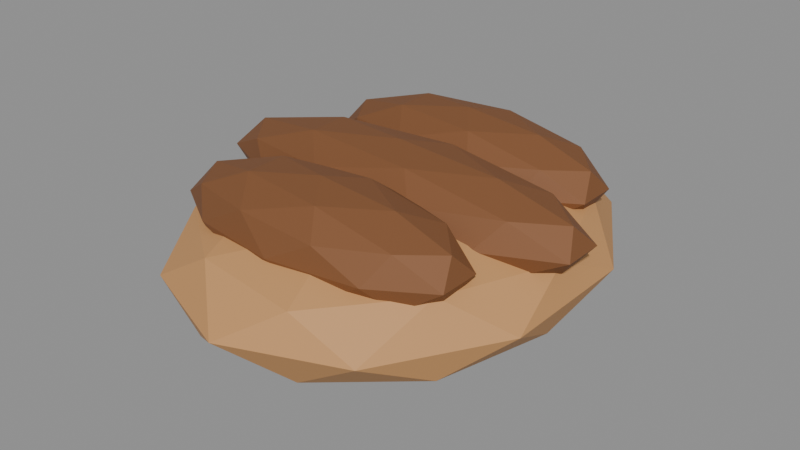 # Source: roach_meat.blend  (saved by Blender 5.3.31; exported with 4.5.12 LTS)
import bpy
from mathutils import Matrix  # noqa: F401  (used for matrix-valued properties, if any)

bpy.ops.wm.read_factory_settings(use_empty=True)
scene = bpy.context.scene
scene.name = 'Scene'

# ---- materials (node trees are filled in below, after node groups)
mat_roach_flesh = bpy.data.materials.new('Roach flesh')
mat_roach_flesh.diffuse_color = (0.57, 0.29, 0.11, 1.0)
mat_roach_shell = bpy.data.materials.new('Roach shell')
mat_roach_shell.diffuse_color = (0.23, 0.091, 0.032, 1.0)

# ---- material node trees
mat_roach_flesh.use_nodes = True; mat_roach_flesh.node_tree.nodes.clear()
_N = mat_roach_flesh.node_tree.nodes; _L = mat_roach_flesh.node_tree.links
n0 = _N.new('ShaderNodeBsdfPrincipled'); n0.name = 'Principled BSDF'; n0.location = (-200, 100)
n0.inputs[0].default_value = (0.57, 0.29, 0.11, 1.0)
n0.inputs[2].default_value = 0.65
n0.inputs[10].default_value = 0.005
n0.inputs[27].default_value = (0.57, 0.29, 0.11, 1.0)
n1 = _N.new('ShaderNodeOutputMaterial'); n1.name = 'Material Output'; n1.location = (200, 100)
_L.new(n0.outputs[0], n1.inputs[0])
n1.is_active_output = True
mat_roach_shell.use_nodes = True; mat_roach_shell.node_tree.nodes.clear()
_N = mat_roach_shell.node_tree.nodes; _L = mat_roach_shell.node_tree.links
n0 = _N.new('ShaderNodeBsdfPrincipled'); n0.name = 'Principled BSDF'; n0.location = (-200, 100)
n0.inputs[0].default_value = (0.23, 0.091, 0.032, 1.0)
n0.inputs[1].default_value = 0.15
n0.inputs[2].default_value = 0.65
n0.inputs[10].default_value = 0.005
n0.inputs[27].default_value = (0.23, 0.091, 0.032, 1.0)
n1 = _N.new('ShaderNodeOutputMaterial'); n1.name = 'Material Output'; n1.location = (200, 100)
_L.new(n0.outputs[0], n1.inputs[0])
n1.is_active_output = True

# ---- meshes
me_icosphere = bpy.data.meshes.new('Icosphere')
me_icosphere.from_pydata([(0.0, 0.0, -0.073), (0.1375, -0.1209, -0.03265), (-0.05251, -0.1956, -0.03265), (-0.1699, 0.0, -0.03265), (-0.05251, 0.1956, -0.03265), (0.1375, 0.1209, -0.03265), (0.05251, -0.1956, 0.03265), (-0.1375, -0.1209, 0.03265), (-0.1375, 0.1209, 0.03265), (0.05251, 0.1956, 0.03265), (0.1699, 0.0, 0.03265), (0.0, 0.0, 0.073), (-0.03087, -0.115, -0.0621), (0.08081, -0.07107, -0.0621), (0.04995, -0.1861, -0.03838), (0.1616, 0.0, -0.03838), (0.08081, 0.07107, -0.0621), (-0.09989, 0.0, -0.0621), (-0.1308, -0.115, -0.03838), (-0.03087, 0.115, -0.0621), (-0.1308, 0.115, -0.03838), (0.04995, 0.1861, -0.03838), (0.1807, -0.07107, 0.0), (0.1807, 0.07107, 0.0), (0.0, -0.23, 0.0), (0.1117, -0.1861, 0.0), (-0.1807, -0.07107, 0.0), (-0.1117, -0.1861, 0.0), (-0.1117, 0.1861, 0.0), (-0.1807, 0.07107, 0.0), (0.1117, 0.1861, 0.0), (0.0, 0.23, 0.0), (0.1308, -0.115, 0.03838), (-0.04995, -0.1861, 0.03838), (-0.1616, 0.0, 0.03838), (-0.04995, 0.1861, 0.03838), (0.1308, 0.115, 0.03838), (0.03087, -0.115, 0.0621), (0.09989, 0.0, 0.0621), (-0.08081, -0.07107, 0.0621), (-0.08081, 0.07107, 0.0621), (0.03087, 0.115, 0.0621)], [], [(0, 13, 12), (1, 13, 15), (0, 12, 17), (0, 17, 19), (0, 19, 16), (1, 15, 22), (2, 14, 24), (3, 18, 26), (4, 20, 28), (5, 21, 30), (1, 22, 25), (2, 24, 27), (3, 26, 29), (4, 28, 31), (5, 30, 23), (6, 32, 37), (7, 33, 39), (8, 34, 40), (9, 35, 41), (10, 36, 38), (38, 41, 11), (38, 36, 41), (36, 9, 41), (41, 40, 11), (41, 35, 40), (35, 8, 40), (40, 39, 11), (40, 34, 39), (34, 7, 39), (39, 37, 11), (39, 33, 37), (33, 6, 37), (37, 38, 11), (37, 32, 38), (32, 10, 38), (23, 36, 10), (23, 30, 36), (30, 9, 36), (31, 35, 9), (31, 28, 35), (28, 8, 35), (29, 34, 8), (29, 26, 34), (26, 7, 34), (27, 33, 7), (27, 24, 33), (24, 6, 33), (25, 32, 6), (25, 22, 32), (22, 10, 32), (30, 31, 9), (30, 21, 31), (21, 4, 31), (28, 29, 8), (28, 20, 29), (20, 3, 29), (26, 27, 7), (26, 18, 27), (18, 2, 27), (24, 25, 6), (24, 14, 25), (14, 1, 25), (22, 23, 10), (22, 15, 23), (15, 5, 23), (16, 21, 5), (16, 19, 21), (19, 4, 21), (19, 20, 4), (19, 17, 20), (17, 3, 20), (17, 18, 3), (17, 12, 18), (12, 2, 18), (15, 16, 5), (15, 13, 16), (13, 0, 16), (12, 14, 2), (12, 13, 14), (13, 1, 14)])
_uv = me_icosphere.uv_layers.new(name='UVMap')
_uv.uv.foreach_set('vector', [0.1818, 0.0, 0.2273, 0.07873, 0.1364, 0.07873, 0.2727, 0.1575, 0.3182, 0.07873, 0.3636, 0.1575, 0.9091, 0.0, 0.9545, 0.07873, 0.8636, 0.07873, 0.7273, 0.0, 0.7727, 0.07873, 0.6818, 0.07873, 0.5455, 0.0, 0.5909, 0.07873, 0.5, 0.07873, 0.2727, 0.1575, 0.3636, 0.1575, 0.3182, 0.2362, 0.09091, 0.1575, 0.1818, 0.1575, 0.1364, 0.2362, 0.8182, 0.1575, 0.9091, 0.1575, 0.8636, 0.2362, 0.6364, 0.1575, 0.7273, 0.1575, 0.6818, 0.2362, 0.4545, 0.1575, 0.5455, 0.1575, 0.5, 0.2362, 0.2727, 0.1575, 0.3182, 0.2362, 0.2273, 0.2362, 0.09091, 0.1575, 0.1364, 0.2362, 0.04546, 0.2362, 0.8182, 0.1575, 0.8636, 0.2362, 0.7727, 0.2362, 0.6364, 0.1575, 0.6818, 0.2362, 0.5909, 0.2362, 0.4545, 0.1575, 0.5, 0.2362, 0.4091, 0.2362, 0.1818, 0.3149, 0.2727, 0.3149, 0.2273, 0.3937, 0.0, 0.3149, 0.09091, 0.3149, 0.04546, 0.3937, 0.7273, 0.3149, 0.8182, 0.3149, 0.7727, 0.3937, 0.5455, 0.3149, 0.6364, 0.3149, 0.5909, 0.3937, 0.3636, 0.3149, 0.4545, 0.3149, 0.4091, 0.3937, 0.4091, 0.3937, 0.5, 0.3937, 0.4545, 0.4724, 0.4091, 0.3937, 0.4545, 0.3149, 0.5, 0.3937, 0.4545, 0.3149, 0.5455, 0.3149, 0.5, 0.3937, 0.5909, 0.3937, 0.6818, 0.3937, 0.6364, 0.4724, 0.5909, 0.3937, 0.6364, 0.3149, 0.6818, 0.3937, 0.6364, 0.3149, 0.7273, 0.3149, 0.6818, 0.3937, 0.7727, 0.3937, 0.8636, 0.3937, 0.8182, 0.4724, 0.7727, 0.3937, 0.8182, 0.3149, 0.8636, 0.3937, 0.8182, 0.3149, 0.9091, 0.3149, 0.8636, 0.3937, 0.04546, 0.3937, 0.1364, 0.3937, 0.09091, 0.4724, 0.04546, 0.3937, 0.09091, 0.3149, 0.1364, 0.3937, 0.09091, 0.3149, 0.1818, 0.3149, 0.1364, 0.3937, 0.2273, 0.3937, 0.3182, 0.3937, 0.2727, 0.4724, 0.2273, 0.3937, 0.2727, 0.3149, 0.3182, 0.3937, 0.2727, 0.3149, 0.3636, 0.3149, 0.3182, 0.3937, 0.4091, 0.2362, 0.4545, 0.3149, 0.3636, 0.3149, 0.4091, 0.2362, 0.5, 0.2362, 0.4545, 0.3149, 0.5, 0.2362, 0.5455, 0.3149, 0.4545, 0.3149, 0.5909, 0.2362, 0.6364, 0.3149, 0.5455, 0.3149, 0.5909, 0.2362, 0.6818, 0.2362, 0.6364, 0.3149, 0.6818, 0.2362, 0.7273, 0.3149, 0.6364, 0.3149, 0.7727, 0.2362, 0.8182, 0.3149, 0.7273, 0.3149, 0.7727, 0.2362, 0.8636, 0.2362, 0.8182, 0.3149, 0.8636, 0.2362, 0.9091, 0.3149, 0.8182, 0.3149, 0.04546, 0.2362, 0.09091, 0.3149, 0.0, 0.3149, 0.04546, 0.2362, 0.1364, 0.2362, 0.09091, 0.3149, 0.1364, 0.2362, 0.1818, 0.3149, 0.09091, 0.3149, 0.2273, 0.2362, 0.2727, 0.3149, 0.1818, 0.3149, 0.2273, 0.2362, 0.3182, 0.2362, 0.2727, 0.3149, 0.3182, 0.2362, 0.3636, 0.3149, 0.2727, 0.3149, 0.5, 0.2362, 0.5909, 0.2362, 0.5455, 0.3149, 0.5, 0.2362, 0.5455, 0.1575, 0.5909, 0.2362, 0.5455, 0.1575, 0.6364, 0.1575, 0.5909, 0.2362, 0.6818, 0.2362, 0.7727, 0.2362, 0.7273, 0.3149, 0.6818, 0.2362, 0.7273, 0.1575, 0.7727, 0.2362, 0.7273, 0.1575, 0.8182, 0.1575, 0.7727, 0.2362, 0.8636, 0.2362, 0.9545, 0.2362, 0.9091, 0.3149, 0.8636, 0.2362, 0.9091, 0.1575, 0.9545, 0.2362, 0.9091, 0.1575, 1.0, 0.1575, 0.9545, 0.2362, 0.1364, 0.2362, 0.2273, 0.2362, 0.1818, 0.3149, 0.1364, 0.2362, 0.1818, 0.1575, 0.2273, 0.2362, 0.1818, 0.1575, 0.2727, 0.1575, 0.2273, 0.2362, 0.3182, 0.2362, 0.4091, 0.2362, 0.3636, 0.3149, 0.3182, 0.2362, 0.3636, 0.1575, 0.4091, 0.2362, 0.3636, 0.1575, 0.4545, 0.1575, 0.4091, 0.2362, 0.5, 0.07873, 0.5455, 0.1575, 0.4545, 0.1575, 0.5, 0.07873, 0.5909, 0.07873, 0.5455, 0.1575, 0.5909, 0.07873, 0.6364, 0.1575, 0.5455, 0.1575, 0.6818, 0.07873, 0.7273, 0.1575, 0.6364, 0.1575, 0.6818, 0.07873, 0.7727, 0.07873, 0.7273, 0.1575, 0.7727, 0.07873, 0.8182, 0.1575, 0.7273, 0.1575, 0.8636, 0.07873, 0.9091, 0.1575, 0.8182, 0.1575, 0.8636, 0.07873, 0.9545, 0.07873, 0.9091, 0.1575, 0.9545, 0.07873, 1.0, 0.1575, 0.9091, 0.1575, 0.3636, 0.1575, 0.4091, 0.07873, 0.4545, 0.1575, 0.3636, 0.1575, 0.3182, 0.07873, 0.4091, 0.07873, 0.3182, 0.07873, 0.3636, 0.0, 0.4091, 0.07873, 0.1364, 0.07873, 0.1818, 0.1575, 0.09091, 0.1575, 0.1364, 0.07873, 0.2273, 0.07873, 0.1818, 0.1575, 0.2273, 0.07873, 0.2727, 0.1575, 0.1818, 0.1575])
me_icosphere.materials.append(mat_roach_flesh)
me_icosphere.update()
me_icosphere_001 = bpy.data.meshes.new('Icosphere.001')
me_icosphere_001.from_pydata([(0.0, 0.0, -0.049), (0.1085, -0.03522, -0.02191), (-0.04146, -0.05699, -0.02191), (-0.1342, 0.0, -0.02191), (-0.04146, 0.05699, -0.02191), (0.1085, 0.03522, -0.02191), (0.04146, -0.05699, 0.02191), (-0.1085, -0.03522, 0.02191), (-0.1085, 0.03522, 0.02191), (0.04146, 0.05699, 0.02191), (0.1342, 0.0, 0.02191), (0.0, 0.0, 0.049), (-0.02437, -0.0335, -0.04168), (0.0638, -0.0207, -0.04168), (0.03943, -0.0542, -0.02576), (0.1276, 0.0, -0.02576), (0.0638, 0.0207, -0.04168), (-0.07886, 0.0, -0.04168), (-0.1032, -0.0335, -0.02576), (-0.02437, 0.0335, -0.04168), (-0.1032, 0.0335, -0.02576), (0.03943, 0.0542, -0.02576), (0.1427, -0.0207, 0.0), (0.1427, 0.0207, 0.0), (0.0, -0.067, 0.0), (0.08817, -0.0542, 0.0), (-0.1427, -0.0207, 0.0), (-0.08817, -0.0542, 0.0), (-0.08817, 0.0542, 0.0), (-0.1427, 0.0207, 0.0), (0.08817, 0.0542, 0.0), (0.0, 0.067, 0.0), (0.1032, -0.0335, 0.02576), (-0.03943, -0.0542, 0.02576), (-0.1276, 0.0, 0.02576), (-0.03943, 0.0542, 0.02576), (0.1032, 0.0335, 0.02576), (0.02437, -0.0335, 0.04168), (0.07886, 0.0, 0.04168), (-0.0638, -0.0207, 0.04168), (-0.0638, 0.0207, 0.04168), (0.02437, 0.0335, 0.04168)], [], [(0, 13, 12), (1, 13, 15), (0, 12, 17), (0, 17, 19), (0, 19, 16), (1, 15, 22), (2, 14, 24), (3, 18, 26), (4, 20, 28), (5, 21, 30), (1, 22, 25), (2, 24, 27), (3, 26, 29), (4, 28, 31), (5, 30, 23), (6, 32, 37), (7, 33, 39), (8, 34, 40), (9, 35, 41), (10, 36, 38), (38, 41, 11), (38, 36, 41), (36, 9, 41), (41, 40, 11), (41, 35, 40), (35, 8, 40), (40, 39, 11), (40, 34, 39), (34, 7, 39), (39, 37, 11), (39, 33, 37), (33, 6, 37), (37, 38, 11), (37, 32, 38), (32, 10, 38), (23, 36, 10), (23, 30, 36), (30, 9, 36), (31, 35, 9), (31, 28, 35), (28, 8, 35), (29, 34, 8), (29, 26, 34), (26, 7, 34), (27, 33, 7), (27, 24, 33), (24, 6, 33), (25, 32, 6), (25, 22, 32), (22, 10, 32), (30, 31, 9), (30, 21, 31), (21, 4, 31), (28, 29, 8), (28, 20, 29), (20, 3, 29), (26, 27, 7), (26, 18, 27), (18, 2, 27), (24, 25, 6), (24, 14, 25), (14, 1, 25), (22, 23, 10), (22, 15, 23), (15, 5, 23), (16, 21, 5), (16, 19, 21), (19, 4, 21), (19, 20, 4), (19, 17, 20), (17, 3, 20), (17, 18, 3), (17, 12, 18), (12, 2, 18), (15, 16, 5), (15, 13, 16), (13, 0, 16), (12, 14, 2), (12, 13, 14), (13, 1, 14)])
_uv = me_icosphere_001.uv_layers.new(name='UVMap')
_uv.uv.foreach_set('vector', [0.1818, 0.0, 0.2273, 0.07873, 0.1364, 0.07873, 0.2727, 0.1575, 0.3182, 0.07873, 0.3636, 0.1575, 0.9091, 0.0, 0.9545, 0.07873, 0.8636, 0.07873, 0.7273, 0.0, 0.7727, 0.07873, 0.6818, 0.07873, 0.5455, 0.0, 0.5909, 0.07873, 0.5, 0.07873, 0.2727, 0.1575, 0.3636, 0.1575, 0.3182, 0.2362, 0.09091, 0.1575, 0.1818, 0.1575, 0.1364, 0.2362, 0.8182, 0.1575, 0.9091, 0.1575, 0.8636, 0.2362, 0.6364, 0.1575, 0.7273, 0.1575, 0.6818, 0.2362, 0.4545, 0.1575, 0.5455, 0.1575, 0.5, 0.2362, 0.2727, 0.1575, 0.3182, 0.2362, 0.2273, 0.2362, 0.09091, 0.1575, 0.1364, 0.2362, 0.04546, 0.2362, 0.8182, 0.1575, 0.8636, 0.2362, 0.7727, 0.2362, 0.6364, 0.1575, 0.6818, 0.2362, 0.5909, 0.2362, 0.4545, 0.1575, 0.5, 0.2362, 0.4091, 0.2362, 0.1818, 0.3149, 0.2727, 0.3149, 0.2273, 0.3937, 0.0, 0.3149, 0.09091, 0.3149, 0.04546, 0.3937, 0.7273, 0.3149, 0.8182, 0.3149, 0.7727, 0.3937, 0.5455, 0.3149, 0.6364, 0.3149, 0.5909, 0.3937, 0.3636, 0.3149, 0.4545, 0.3149, 0.4091, 0.3937, 0.4091, 0.3937, 0.5, 0.3937, 0.4545, 0.4724, 0.4091, 0.3937, 0.4545, 0.3149, 0.5, 0.3937, 0.4545, 0.3149, 0.5455, 0.3149, 0.5, 0.3937, 0.5909, 0.3937, 0.6818, 0.3937, 0.6364, 0.4724, 0.5909, 0.3937, 0.6364, 0.3149, 0.6818, 0.3937, 0.6364, 0.3149, 0.7273, 0.3149, 0.6818, 0.3937, 0.7727, 0.3937, 0.8636, 0.3937, 0.8182, 0.4724, 0.7727, 0.3937, 0.8182, 0.3149, 0.8636, 0.3937, 0.8182, 0.3149, 0.9091, 0.3149, 0.8636, 0.3937, 0.04546, 0.3937, 0.1364, 0.3937, 0.09091, 0.4724, 0.04546, 0.3937, 0.09091, 0.3149, 0.1364, 0.3937, 0.09091, 0.3149, 0.1818, 0.3149, 0.1364, 0.3937, 0.2273, 0.3937, 0.3182, 0.3937, 0.2727, 0.4724, 0.2273, 0.3937, 0.2727, 0.3149, 0.3182, 0.3937, 0.2727, 0.3149, 0.3636, 0.3149, 0.3182, 0.3937, 0.4091, 0.2362, 0.4545, 0.3149, 0.3636, 0.3149, 0.4091, 0.2362, 0.5, 0.2362, 0.4545, 0.3149, 0.5, 0.2362, 0.5455, 0.3149, 0.4545, 0.3149, 0.5909, 0.2362, 0.6364, 0.3149, 0.5455, 0.3149, 0.5909, 0.2362, 0.6818, 0.2362, 0.6364, 0.3149, 0.6818, 0.2362, 0.7273, 0.3149, 0.6364, 0.3149, 0.7727, 0.2362, 0.8182, 0.3149, 0.7273, 0.3149, 0.7727, 0.2362, 0.8636, 0.2362, 0.8182, 0.3149, 0.8636, 0.2362, 0.9091, 0.3149, 0.8182, 0.3149, 0.04546, 0.2362, 0.09091, 0.3149, 0.0, 0.3149, 0.04546, 0.2362, 0.1364, 0.2362, 0.09091, 0.3149, 0.1364, 0.2362, 0.1818, 0.3149, 0.09091, 0.3149, 0.2273, 0.2362, 0.2727, 0.3149, 0.1818, 0.3149, 0.2273, 0.2362, 0.3182, 0.2362, 0.2727, 0.3149, 0.3182, 0.2362, 0.3636, 0.3149, 0.2727, 0.3149, 0.5, 0.2362, 0.5909, 0.2362, 0.5455, 0.3149, 0.5, 0.2362, 0.5455, 0.1575, 0.5909, 0.2362, 0.5455, 0.1575, 0.6364, 0.1575, 0.5909, 0.2362, 0.6818, 0.2362, 0.7727, 0.2362, 0.7273, 0.3149, 0.6818, 0.2362, 0.7273, 0.1575, 0.7727, 0.2362, 0.7273, 0.1575, 0.8182, 0.1575, 0.7727, 0.2362, 0.8636, 0.2362, 0.9545, 0.2362, 0.9091, 0.3149, 0.8636, 0.2362, 0.9091, 0.1575, 0.9545, 0.2362, 0.9091, 0.1575, 1.0, 0.1575, 0.9545, 0.2362, 0.1364, 0.2362, 0.2273, 0.2362, 0.1818, 0.3149, 0.1364, 0.2362, 0.1818, 0.1575, 0.2273, 0.2362, 0.1818, 0.1575, 0.2727, 0.1575, 0.2273, 0.2362, 0.3182, 0.2362, 0.4091, 0.2362, 0.3636, 0.3149, 0.3182, 0.2362, 0.3636, 0.1575, 0.4091, 0.2362, 0.3636, 0.1575, 0.4545, 0.1575, 0.4091, 0.2362, 0.5, 0.07873, 0.5455, 0.1575, 0.4545, 0.1575, 0.5, 0.07873, 0.5909, 0.07873, 0.5455, 0.1575, 0.5909, 0.07873, 0.6364, 0.1575, 0.5455, 0.1575, 0.6818, 0.07873, 0.7273, 0.1575, 0.6364, 0.1575, 0.6818, 0.07873, 0.7727, 0.07873, 0.7273, 0.1575, 0.7727, 0.07873, 0.8182, 0.1575, 0.7273, 0.1575, 0.8636, 0.07873, 0.9091, 0.1575, 0.8182, 0.1575, 0.8636, 0.07873, 0.9545, 0.07873, 0.9091, 0.1575, 0.9545, 0.07873, 1.0, 0.1575, 0.9091, 0.1575, 0.3636, 0.1575, 0.4091, 0.07873, 0.4545, 0.1575, 0.3636, 0.1575, 0.3182, 0.07873, 0.4091, 0.07873, 0.3182, 0.07873, 0.3636, 0.0, 0.4091, 0.07873, 0.1364, 0.07873, 0.1818, 0.1575, 0.09091, 0.1575, 0.1364, 0.07873, 0.2273, 0.07873, 0.1818, 0.1575, 0.2273, 0.07873, 0.2727, 0.1575, 0.1818, 0.1575])
me_icosphere_001.materials.append(mat_roach_shell)
me_icosphere_001.update()
me_icosphere_002 = bpy.data.meshes.new('Icosphere.002')
me_icosphere_002.from_pydata([(0.0, 0.0, -0.049), (0.1447, -0.03522, -0.02191), (-0.05528, -0.05699, -0.02191), (-0.1789, 0.0, -0.02191), (-0.05528, 0.05699, -0.02191), (0.1447, 0.03522, -0.02191), (0.05528, -0.05699, 0.02191), (-0.1447, -0.03522, 0.02191), (-0.1447, 0.03522, 0.02191), (0.05528, 0.05699, 0.02191), (0.1789, 0.0, 0.02191), (0.0, 0.0, 0.049), (-0.03249, -0.0335, -0.04168), (0.08506, -0.0207, -0.04168), (0.05257, -0.0542, -0.02576), (0.1701, 0.0, -0.02576), (0.08506, 0.0207, -0.04168), (-0.1051, 0.0, -0.04168), (-0.1376, -0.0335, -0.02576), (-0.03249, 0.0335, -0.04168), (-0.1376, 0.0335, -0.02576), (0.05257, 0.0542, -0.02576), (0.1902, -0.0207, 0.0), (0.1902, 0.0207, 0.0), (0.0, -0.067, 0.0), (0.1176, -0.0542, 0.0), (-0.1902, -0.0207, 0.0), (-0.1176, -0.0542, 0.0), (-0.1176, 0.0542, 0.0), (-0.1902, 0.0207, 0.0), (0.1176, 0.0542, 0.0), (0.0, 0.067, 0.0), (0.1376, -0.0335, 0.02576), (-0.05257, -0.0542, 0.02576), (-0.1701, 0.0, 0.02576), (-0.05257, 0.0542, 0.02576), (0.1376, 0.0335, 0.02576), (0.03249, -0.0335, 0.04168), (0.1051, 0.0, 0.04168), (-0.08506, -0.0207, 0.04168), (-0.08506, 0.0207, 0.04168), (0.03249, 0.0335, 0.04168)], [], [(0, 13, 12), (1, 13, 15), (0, 12, 17), (0, 17, 19), (0, 19, 16), (1, 15, 22), (2, 14, 24), (3, 18, 26), (4, 20, 28), (5, 21, 30), (1, 22, 25), (2, 24, 27), (3, 26, 29), (4, 28, 31), (5, 30, 23), (6, 32, 37), (7, 33, 39), (8, 34, 40), (9, 35, 41), (10, 36, 38), (38, 41, 11), (38, 36, 41), (36, 9, 41), (41, 40, 11), (41, 35, 40), (35, 8, 40), (40, 39, 11), (40, 34, 39), (34, 7, 39), (39, 37, 11), (39, 33, 37), (33, 6, 37), (37, 38, 11), (37, 32, 38), (32, 10, 38), (23, 36, 10), (23, 30, 36), (30, 9, 36), (31, 35, 9), (31, 28, 35), (28, 8, 35), (29, 34, 8), (29, 26, 34), (26, 7, 34), (27, 33, 7), (27, 24, 33), (24, 6, 33), (25, 32, 6), (25, 22, 32), (22, 10, 32), (30, 31, 9), (30, 21, 31), (21, 4, 31), (28, 29, 8), (28, 20, 29), (20, 3, 29), (26, 27, 7), (26, 18, 27), (18, 2, 27), (24, 25, 6), (24, 14, 25), (14, 1, 25), (22, 23, 10), (22, 15, 23), (15, 5, 23), (16, 21, 5), (16, 19, 21), (19, 4, 21), (19, 20, 4), (19, 17, 20), (17, 3, 20), (17, 18, 3), (17, 12, 18), (12, 2, 18), (15, 16, 5), (15, 13, 16), (13, 0, 16), (12, 14, 2), (12, 13, 14), (13, 1, 14)])
_uv = me_icosphere_002.uv_layers.new(name='UVMap')
_uv.uv.foreach_set('vector', [0.1818, 0.0, 0.2273, 0.07873, 0.1364, 0.07873, 0.2727, 0.1575, 0.3182, 0.07873, 0.3636, 0.1575, 0.9091, 0.0, 0.9545, 0.07873, 0.8636, 0.07873, 0.7273, 0.0, 0.7727, 0.07873, 0.6818, 0.07873, 0.5455, 0.0, 0.5909, 0.07873, 0.5, 0.07873, 0.2727, 0.1575, 0.3636, 0.1575, 0.3182, 0.2362, 0.09091, 0.1575, 0.1818, 0.1575, 0.1364, 0.2362, 0.8182, 0.1575, 0.9091, 0.1575, 0.8636, 0.2362, 0.6364, 0.1575, 0.7273, 0.1575, 0.6818, 0.2362, 0.4545, 0.1575, 0.5455, 0.1575, 0.5, 0.2362, 0.2727, 0.1575, 0.3182, 0.2362, 0.2273, 0.2362, 0.09091, 0.1575, 0.1364, 0.2362, 0.04546, 0.2362, 0.8182, 0.1575, 0.8636, 0.2362, 0.7727, 0.2362, 0.6364, 0.1575, 0.6818, 0.2362, 0.5909, 0.2362, 0.4545, 0.1575, 0.5, 0.2362, 0.4091, 0.2362, 0.1818, 0.3149, 0.2727, 0.3149, 0.2273, 0.3937, 0.0, 0.3149, 0.09091, 0.3149, 0.04546, 0.3937, 0.7273, 0.3149, 0.8182, 0.3149, 0.7727, 0.3937, 0.5455, 0.3149, 0.6364, 0.3149, 0.5909, 0.3937, 0.3636, 0.3149, 0.4545, 0.3149, 0.4091, 0.3937, 0.4091, 0.3937, 0.5, 0.3937, 0.4545, 0.4724, 0.4091, 0.3937, 0.4545, 0.3149, 0.5, 0.3937, 0.4545, 0.3149, 0.5455, 0.3149, 0.5, 0.3937, 0.5909, 0.3937, 0.6818, 0.3937, 0.6364, 0.4724, 0.5909, 0.3937, 0.6364, 0.3149, 0.6818, 0.3937, 0.6364, 0.3149, 0.7273, 0.3149, 0.6818, 0.3937, 0.7727, 0.3937, 0.8636, 0.3937, 0.8182, 0.4724, 0.7727, 0.3937, 0.8182, 0.3149, 0.8636, 0.3937, 0.8182, 0.3149, 0.9091, 0.3149, 0.8636, 0.3937, 0.04546, 0.3937, 0.1364, 0.3937, 0.09091, 0.4724, 0.04546, 0.3937, 0.09091, 0.3149, 0.1364, 0.3937, 0.09091, 0.3149, 0.1818, 0.3149, 0.1364, 0.3937, 0.2273, 0.3937, 0.3182, 0.3937, 0.2727, 0.4724, 0.2273, 0.3937, 0.2727, 0.3149, 0.3182, 0.3937, 0.2727, 0.3149, 0.3636, 0.3149, 0.3182, 0.3937, 0.4091, 0.2362, 0.4545, 0.3149, 0.3636, 0.3149, 0.4091, 0.2362, 0.5, 0.2362, 0.4545, 0.3149, 0.5, 0.2362, 0.5455, 0.3149, 0.4545, 0.3149, 0.5909, 0.2362, 0.6364, 0.3149, 0.5455, 0.3149, 0.5909, 0.2362, 0.6818, 0.2362, 0.6364, 0.3149, 0.6818, 0.2362, 0.7273, 0.3149, 0.6364, 0.3149, 0.7727, 0.2362, 0.8182, 0.3149, 0.7273, 0.3149, 0.7727, 0.2362, 0.8636, 0.2362, 0.8182, 0.3149, 0.8636, 0.2362, 0.9091, 0.3149, 0.8182, 0.3149, 0.04546, 0.2362, 0.09091, 0.3149, 0.0, 0.3149, 0.04546, 0.2362, 0.1364, 0.2362, 0.09091, 0.3149, 0.1364, 0.2362, 0.1818, 0.3149, 0.09091, 0.3149, 0.2273, 0.2362, 0.2727, 0.3149, 0.1818, 0.3149, 0.2273, 0.2362, 0.3182, 0.2362, 0.2727, 0.3149, 0.3182, 0.2362, 0.3636, 0.3149, 0.2727, 0.3149, 0.5, 0.2362, 0.5909, 0.2362, 0.5455, 0.3149, 0.5, 0.2362, 0.5455, 0.1575, 0.5909, 0.2362, 0.5455, 0.1575, 0.6364, 0.1575, 0.5909, 0.2362, 0.6818, 0.2362, 0.7727, 0.2362, 0.7273, 0.3149, 0.6818, 0.2362, 0.7273, 0.1575, 0.7727, 0.2362, 0.7273, 0.1575, 0.8182, 0.1575, 0.7727, 0.2362, 0.8636, 0.2362, 0.9545, 0.2362, 0.9091, 0.3149, 0.8636, 0.2362, 0.9091, 0.1575, 0.9545, 0.2362, 0.9091, 0.1575, 1.0, 0.1575, 0.9545, 0.2362, 0.1364, 0.2362, 0.2273, 0.2362, 0.1818, 0.3149, 0.1364, 0.2362, 0.1818, 0.1575, 0.2273, 0.2362, 0.1818, 0.1575, 0.2727, 0.1575, 0.2273, 0.2362, 0.3182, 0.2362, 0.4091, 0.2362, 0.3636, 0.3149, 0.3182, 0.2362, 0.3636, 0.1575, 0.4091, 0.2362, 0.3636, 0.1575, 0.4545, 0.1575, 0.4091, 0.2362, 0.5, 0.07873, 0.5455, 0.1575, 0.4545, 0.1575, 0.5, 0.07873, 0.5909, 0.07873, 0.5455, 0.1575, 0.5909, 0.07873, 0.6364, 0.1575, 0.5455, 0.1575, 0.6818, 0.07873, 0.7273, 0.1575, 0.6364, 0.1575, 0.6818, 0.07873, 0.7727, 0.07873, 0.7273, 0.1575, 0.7727, 0.07873, 0.8182, 0.1575, 0.7273, 0.1575, 0.8636, 0.07873, 0.9091, 0.1575, 0.8182, 0.1575, 0.8636, 0.07873, 0.9545, 0.07873, 0.9091, 0.1575, 0.9545, 0.07873, 1.0, 0.1575, 0.9091, 0.1575, 0.3636, 0.1575, 0.4091, 0.07873, 0.4545, 0.1575, 0.3636, 0.1575, 0.3182, 0.07873, 0.4091, 0.07873, 0.3182, 0.07873, 0.3636, 0.0, 0.4091, 0.07873, 0.1364, 0.07873, 0.1818, 0.1575, 0.09091, 0.1575, 0.1364, 0.07873, 0.2273, 0.07873, 0.1818, 0.1575, 0.2273, 0.07873, 0.2727, 0.1575, 0.1818, 0.1575])
me_icosphere_002.materials.append(mat_roach_shell)
me_icosphere_002.update()
me_icosphere_003 = bpy.data.meshes.new('Icosphere.003')
me_icosphere_003.from_pydata([(0.0, 0.0, -0.049), (0.1085, -0.03522, -0.02191), (-0.04146, -0.05699, -0.02191), (-0.1342, 0.0, -0.02191), (-0.04146, 0.05699, -0.02191), (0.1085, 0.03522, -0.02191), (0.04146, -0.05699, 0.02191), (-0.1085, -0.03522, 0.02191), (-0.1085, 0.03522, 0.02191), (0.04146, 0.05699, 0.02191), (0.1342, 0.0, 0.02191), (0.0, 0.0, 0.049), (-0.02437, -0.0335, -0.04168), (0.0638, -0.0207, -0.04168), (0.03943, -0.0542, -0.02576), (0.1276, 0.0, -0.02576), (0.0638, 0.0207, -0.04168), (-0.07886, 0.0, -0.04168), (-0.1032, -0.0335, -0.02576), (-0.02437, 0.0335, -0.04168), (-0.1032, 0.0335, -0.02576), (0.03943, 0.0542, -0.02576), (0.1427, -0.0207, 0.0), (0.1427, 0.0207, 0.0), (0.0, -0.067, 0.0), (0.08817, -0.0542, 0.0), (-0.1427, -0.0207, 0.0), (-0.08817, -0.0542, 0.0), (-0.08817, 0.0542, 0.0), (-0.1427, 0.0207, 0.0), (0.08817, 0.0542, 0.0), (0.0, 0.067, 0.0), (0.1032, -0.0335, 0.02576), (-0.03943, -0.0542, 0.02576), (-0.1276, 0.0, 0.02576), (-0.03943, 0.0542, 0.02576), (0.1032, 0.0335, 0.02576), (0.02437, -0.0335, 0.04168), (0.07886, 0.0, 0.04168), (-0.0638, -0.0207, 0.04168), (-0.0638, 0.0207, 0.04168), (0.02437, 0.0335, 0.04168)], [], [(0, 13, 12), (1, 13, 15), (0, 12, 17), (0, 17, 19), (0, 19, 16), (1, 15, 22), (2, 14, 24), (3, 18, 26), (4, 20, 28), (5, 21, 30), (1, 22, 25), (2, 24, 27), (3, 26, 29), (4, 28, 31), (5, 30, 23), (6, 32, 37), (7, 33, 39), (8, 34, 40), (9, 35, 41), (10, 36, 38), (38, 41, 11), (38, 36, 41), (36, 9, 41), (41, 40, 11), (41, 35, 40), (35, 8, 40), (40, 39, 11), (40, 34, 39), (34, 7, 39), (39, 37, 11), (39, 33, 37), (33, 6, 37), (37, 38, 11), (37, 32, 38), (32, 10, 38), (23, 36, 10), (23, 30, 36), (30, 9, 36), (31, 35, 9), (31, 28, 35), (28, 8, 35), (29, 34, 8), (29, 26, 34), (26, 7, 34), (27, 33, 7), (27, 24, 33), (24, 6, 33), (25, 32, 6), (25, 22, 32), (22, 10, 32), (30, 31, 9), (30, 21, 31), (21, 4, 31), (28, 29, 8), (28, 20, 29), (20, 3, 29), (26, 27, 7), (26, 18, 27), (18, 2, 27), (24, 25, 6), (24, 14, 25), (14, 1, 25), (22, 23, 10), (22, 15, 23), (15, 5, 23), (16, 21, 5), (16, 19, 21), (19, 4, 21), (19, 20, 4), (19, 17, 20), (17, 3, 20), (17, 18, 3), (17, 12, 18), (12, 2, 18), (15, 16, 5), (15, 13, 16), (13, 0, 16), (12, 14, 2), (12, 13, 14), (13, 1, 14)])
_uv = me_icosphere_003.uv_layers.new(name='UVMap')
_uv.uv.foreach_set('vector', [0.1818, 0.0, 0.2273, 0.07873, 0.1364, 0.07873, 0.2727, 0.1575, 0.3182, 0.07873, 0.3636, 0.1575, 0.9091, 0.0, 0.9545, 0.07873, 0.8636, 0.07873, 0.7273, 0.0, 0.7727, 0.07873, 0.6818, 0.07873, 0.5455, 0.0, 0.5909, 0.07873, 0.5, 0.07873, 0.2727, 0.1575, 0.3636, 0.1575, 0.3182, 0.2362, 0.09091, 0.1575, 0.1818, 0.1575, 0.1364, 0.2362, 0.8182, 0.1575, 0.9091, 0.1575, 0.8636, 0.2362, 0.6364, 0.1575, 0.7273, 0.1575, 0.6818, 0.2362, 0.4545, 0.1575, 0.5455, 0.1575, 0.5, 0.2362, 0.2727, 0.1575, 0.3182, 0.2362, 0.2273, 0.2362, 0.09091, 0.1575, 0.1364, 0.2362, 0.04546, 0.2362, 0.8182, 0.1575, 0.8636, 0.2362, 0.7727, 0.2362, 0.6364, 0.1575, 0.6818, 0.2362, 0.5909, 0.2362, 0.4545, 0.1575, 0.5, 0.2362, 0.4091, 0.2362, 0.1818, 0.3149, 0.2727, 0.3149, 0.2273, 0.3937, 0.0, 0.3149, 0.09091, 0.3149, 0.04546, 0.3937, 0.7273, 0.3149, 0.8182, 0.3149, 0.7727, 0.3937, 0.5455, 0.3149, 0.6364, 0.3149, 0.5909, 0.3937, 0.3636, 0.3149, 0.4545, 0.3149, 0.4091, 0.3937, 0.4091, 0.3937, 0.5, 0.3937, 0.4545, 0.4724, 0.4091, 0.3937, 0.4545, 0.3149, 0.5, 0.3937, 0.4545, 0.3149, 0.5455, 0.3149, 0.5, 0.3937, 0.5909, 0.3937, 0.6818, 0.3937, 0.6364, 0.4724, 0.5909, 0.3937, 0.6364, 0.3149, 0.6818, 0.3937, 0.6364, 0.3149, 0.7273, 0.3149, 0.6818, 0.3937, 0.7727, 0.3937, 0.8636, 0.3937, 0.8182, 0.4724, 0.7727, 0.3937, 0.8182, 0.3149, 0.8636, 0.3937, 0.8182, 0.3149, 0.9091, 0.3149, 0.8636, 0.3937, 0.04546, 0.3937, 0.1364, 0.3937, 0.09091, 0.4724, 0.04546, 0.3937, 0.09091, 0.3149, 0.1364, 0.3937, 0.09091, 0.3149, 0.1818, 0.3149, 0.1364, 0.3937, 0.2273, 0.3937, 0.3182, 0.3937, 0.2727, 0.4724, 0.2273, 0.3937, 0.2727, 0.3149, 0.3182, 0.3937, 0.2727, 0.3149, 0.3636, 0.3149, 0.3182, 0.3937, 0.4091, 0.2362, 0.4545, 0.3149, 0.3636, 0.3149, 0.4091, 0.2362, 0.5, 0.2362, 0.4545, 0.3149, 0.5, 0.2362, 0.5455, 0.3149, 0.4545, 0.3149, 0.5909, 0.2362, 0.6364, 0.3149, 0.5455, 0.3149, 0.5909, 0.2362, 0.6818, 0.2362, 0.6364, 0.3149, 0.6818, 0.2362, 0.7273, 0.3149, 0.6364, 0.3149, 0.7727, 0.2362, 0.8182, 0.3149, 0.7273, 0.3149, 0.7727, 0.2362, 0.8636, 0.2362, 0.8182, 0.3149, 0.8636, 0.2362, 0.9091, 0.3149, 0.8182, 0.3149, 0.04546, 0.2362, 0.09091, 0.3149, 0.0, 0.3149, 0.04546, 0.2362, 0.1364, 0.2362, 0.09091, 0.3149, 0.1364, 0.2362, 0.1818, 0.3149, 0.09091, 0.3149, 0.2273, 0.2362, 0.2727, 0.3149, 0.1818, 0.3149, 0.2273, 0.2362, 0.3182, 0.2362, 0.2727, 0.3149, 0.3182, 0.2362, 0.3636, 0.3149, 0.2727, 0.3149, 0.5, 0.2362, 0.5909, 0.2362, 0.5455, 0.3149, 0.5, 0.2362, 0.5455, 0.1575, 0.5909, 0.2362, 0.5455, 0.1575, 0.6364, 0.1575, 0.5909, 0.2362, 0.6818, 0.2362, 0.7727, 0.2362, 0.7273, 0.3149, 0.6818, 0.2362, 0.7273, 0.1575, 0.7727, 0.2362, 0.7273, 0.1575, 0.8182, 0.1575, 0.7727, 0.2362, 0.8636, 0.2362, 0.9545, 0.2362, 0.9091, 0.3149, 0.8636, 0.2362, 0.9091, 0.1575, 0.9545, 0.2362, 0.9091, 0.1575, 1.0, 0.1575, 0.9545, 0.2362, 0.1364, 0.2362, 0.2273, 0.2362, 0.1818, 0.3149, 0.1364, 0.2362, 0.1818, 0.1575, 0.2273, 0.2362, 0.1818, 0.1575, 0.2727, 0.1575, 0.2273, 0.2362, 0.3182, 0.2362, 0.4091, 0.2362, 0.3636, 0.3149, 0.3182, 0.2362, 0.3636, 0.1575, 0.4091, 0.2362, 0.3636, 0.1575, 0.4545, 0.1575, 0.4091, 0.2362, 0.5, 0.07873, 0.5455, 0.1575, 0.4545, 0.1575, 0.5, 0.07873, 0.5909, 0.07873, 0.5455, 0.1575, 0.5909, 0.07873, 0.6364, 0.1575, 0.5455, 0.1575, 0.6818, 0.07873, 0.7273, 0.1575, 0.6364, 0.1575, 0.6818, 0.07873, 0.7727, 0.07873, 0.7273, 0.1575, 0.7727, 0.07873, 0.8182, 0.1575, 0.7273, 0.1575, 0.8636, 0.07873, 0.9091, 0.1575, 0.8182, 0.1575, 0.8636, 0.07873, 0.9545, 0.07873, 0.9091, 0.1575, 0.9545, 0.07873, 1.0, 0.1575, 0.9091, 0.1575, 0.3636, 0.1575, 0.4091, 0.07873, 0.4545, 0.1575, 0.3636, 0.1575, 0.3182, 0.07873, 0.4091, 0.07873, 0.3182, 0.07873, 0.3636, 0.0, 0.4091, 0.07873, 0.1364, 0.07873, 0.1818, 0.1575, 0.09091, 0.1575, 0.1364, 0.07873, 0.2273, 0.07873, 0.1818, 0.1575, 0.2273, 0.07873, 0.2727, 0.1575, 0.1818, 0.1575])
me_icosphere_003.materials.append(mat_roach_shell)
me_icosphere_003.update()

# ---- objects
ob_roach_cut = bpy.data.objects.new('Roach cut', me_icosphere)
ob_shell_plate = bpy.data.objects.new('Shell plate', me_icosphere_001)
ob_shell_plate_001 = bpy.data.objects.new('Shell plate.001', me_icosphere_002)
ob_shell_plate_002 = bpy.data.objects.new('Shell plate.002', me_icosphere_003)

# ---- transforms, parenting, visibility, modifiers, constraints
ob_roach_cut.location = (0.0, 0.0, 0.073)
ob_shell_plate.location = (0.0, -0.1, 0.12)
ob_shell_plate_001.location = (0.0, 0.0, 0.12)
ob_shell_plate_002.location = (0.0, 0.1, 0.12)

# ---- collection membership
scene.collection.objects.link(ob_roach_cut)
scene.collection.objects.link(ob_shell_plate)
scene.collection.objects.link(ob_shell_plate_001)
scene.collection.objects.link(ob_shell_plate_002)

# ---- scene / render settings (as saved in the file)
scene.frame_start = 1; scene.frame_end = 250; scene.frame_set(1)
scene.render.engine = 'BLENDER_EEVEE_NEXT'
scene.render.bake_bias = 0.0
scene.render.bake_samples = 0
scene.render.compositor_device = 'GPU'
scene.eevee.use_volume_custom_range = False
scene.eevee.fast_gi_thickness_near = 0.1
scene.eevee.fast_gi_thickness_far = 0.0
scene.eevee.ray_tracing_options.screen_trace_thickness = 0.1
bpy.context.view_layer.update()

# ---- added for rendering (the .blend has no active camera and no usable light): camera, sun + grey world if the file has none
cam_auto = bpy.data.cameras.new('AutoCamera')
cam_auto.lens = 50.0
cam_auto.sensor_width = 36.0
cam_auto.clip_end = 1000.0
ob_auto_camera = bpy.data.objects.new('AutoCamera', cam_auto)
scene.collection.objects.link(ob_auto_camera)
ob_auto_camera.location = (0.573999, -0.688799, 0.5437)
ob_auto_camera.rotation_euler = (1.09748, -7.21219e-08, 0.694738)
scene.camera = ob_auto_camera
light_auto_sun = bpy.data.lights.new('AutoSun', 'SUN')
light_auto_sun.energy = 3.0
light_auto_sun.angle = 0.0523599
ob_auto_sun = bpy.data.objects.new('AutoSun', light_auto_sun)
scene.collection.objects.link(ob_auto_sun)
ob_auto_sun.rotation_euler = (0.872665, 0.174533, 0.523599)
if scene.world is None:
    world_auto = bpy.data.worlds.new('AutoWorld')
    world_auto.color = (0.3, 0.3, 0.3)
    scene.world = world_auto
bpy.context.view_layer.update()
